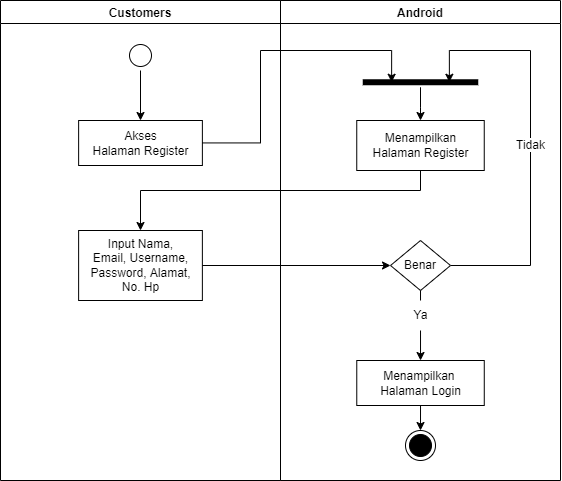

The diagram above was exported from draw.io. Its source (the exported page's mxGraphModel, read from the mxfile embedded in the PNG):
<mxGraphModel dx="1240" dy="561" grid="1" gridSize="10" guides="1" tooltips="1" connect="1" arrows="1" fold="1" page="1" pageScale="1" pageWidth="827" pageHeight="1169" math="0" shadow="0">
  <root>
    <mxCell id="0" />
    <mxCell id="1" parent="0" />
    <mxCell id="HVNwEC6Tw6Rhg2a_XMzp-1" value="Android" style="swimlane;fillColor=none;" parent="1" vertex="1">
      <mxGeometry x="450" y="170" width="280" height="480" as="geometry" />
    </mxCell>
    <mxCell id="HVNwEC6Tw6Rhg2a_XMzp-2" value="Menampilkan&lt;br&gt;Halaman Register" style="html=1;strokeColor=#000000;fillColor=default;" parent="HVNwEC6Tw6Rhg2a_XMzp-1" vertex="1">
      <mxGeometry x="76.25" y="120" width="127.5" height="50" as="geometry" />
    </mxCell>
    <mxCell id="HVNwEC6Tw6Rhg2a_XMzp-3" value="" style="ellipse;html=1;shape=endState;fillColor=#000000;strokeColor=#000000;" parent="HVNwEC6Tw6Rhg2a_XMzp-1" vertex="1">
      <mxGeometry x="125" y="430" width="30" height="30" as="geometry" />
    </mxCell>
    <mxCell id="HVNwEC6Tw6Rhg2a_XMzp-4" style="edgeStyle=orthogonalEdgeStyle;rounded=0;orthogonalLoop=1;jettySize=auto;html=1;exitX=0.5;exitY=1;exitDx=0;exitDy=0;entryX=0.5;entryY=0;entryDx=0;entryDy=0;" parent="HVNwEC6Tw6Rhg2a_XMzp-1" source="HVNwEC6Tw6Rhg2a_XMzp-5" target="HVNwEC6Tw6Rhg2a_XMzp-3" edge="1">
      <mxGeometry relative="1" as="geometry" />
    </mxCell>
    <mxCell id="HVNwEC6Tw6Rhg2a_XMzp-5" value="Menampilkan &lt;br&gt;Halaman Login" style="html=1;strokeColor=#000000;fillColor=default;" parent="HVNwEC6Tw6Rhg2a_XMzp-1" vertex="1">
      <mxGeometry x="76.27000000000001" y="360" width="127.5" height="45" as="geometry" />
    </mxCell>
    <mxCell id="HVNwEC6Tw6Rhg2a_XMzp-6" style="edgeStyle=orthogonalEdgeStyle;rounded=0;orthogonalLoop=1;jettySize=auto;html=1;" parent="HVNwEC6Tw6Rhg2a_XMzp-1" source="HVNwEC6Tw6Rhg2a_XMzp-7" target="HVNwEC6Tw6Rhg2a_XMzp-2" edge="1">
      <mxGeometry relative="1" as="geometry" />
    </mxCell>
    <mxCell id="HVNwEC6Tw6Rhg2a_XMzp-7" value="" style="shape=line;html=1;strokeWidth=6;strokeColor=#000000;rotation=-90;direction=south;" parent="HVNwEC6Tw6Rhg2a_XMzp-1" vertex="1">
      <mxGeometry x="135" y="24" width="10" height="115.5" as="geometry" />
    </mxCell>
    <mxCell id="HVNwEC6Tw6Rhg2a_XMzp-8" style="edgeStyle=orthogonalEdgeStyle;rounded=0;orthogonalLoop=1;jettySize=auto;html=1;entryX=0.75;entryY=0.5;entryDx=0;entryDy=0;entryPerimeter=0;exitX=1;exitY=0.5;exitDx=0;exitDy=0;" parent="HVNwEC6Tw6Rhg2a_XMzp-1" source="HVNwEC6Tw6Rhg2a_XMzp-10" target="HVNwEC6Tw6Rhg2a_XMzp-7" edge="1">
      <mxGeometry relative="1" as="geometry">
        <Array as="points">
          <mxPoint x="250" y="265" />
          <mxPoint x="250" y="50" />
          <mxPoint x="169" y="50" />
        </Array>
      </mxGeometry>
    </mxCell>
    <mxCell id="HyjKPh1TenvDQOQUqCyZ-1" style="edgeStyle=orthogonalEdgeStyle;rounded=0;orthogonalLoop=1;jettySize=auto;html=1;entryX=0.5;entryY=0;entryDx=0;entryDy=0;startArrow=none;exitX=0.5;exitY=1;exitDx=0;exitDy=0;" edge="1" parent="HVNwEC6Tw6Rhg2a_XMzp-1" source="HyjKPh1TenvDQOQUqCyZ-3" target="HVNwEC6Tw6Rhg2a_XMzp-5">
      <mxGeometry relative="1" as="geometry">
        <mxPoint x="140" y="300" as="sourcePoint" />
      </mxGeometry>
    </mxCell>
    <mxCell id="HVNwEC6Tw6Rhg2a_XMzp-10" value="Benar" style="rhombus;whiteSpace=wrap;html=1;" parent="HVNwEC6Tw6Rhg2a_XMzp-1" vertex="1">
      <mxGeometry x="110.02000000000001" y="240" width="59.99" height="50" as="geometry" />
    </mxCell>
    <mxCell id="HVNwEC6Tw6Rhg2a_XMzp-13" value="&lt;span style=&quot;background-color: rgb(255, 255, 255);&quot;&gt;Tidak&lt;/span&gt;" style="text;html=1;align=center;verticalAlign=middle;resizable=0;points=[];autosize=1;strokeColor=none;fillColor=none;" parent="HVNwEC6Tw6Rhg2a_XMzp-1" vertex="1">
      <mxGeometry x="225" y="130" width="50" height="30" as="geometry" />
    </mxCell>
    <mxCell id="HyjKPh1TenvDQOQUqCyZ-3" value="&lt;span style=&quot;background-color: rgb(255, 255, 255);&quot;&gt;Ya&lt;/span&gt;" style="text;html=1;align=center;verticalAlign=middle;resizable=0;points=[];autosize=1;strokeColor=none;fillColor=none;" vertex="1" parent="HVNwEC6Tw6Rhg2a_XMzp-1">
      <mxGeometry x="120.01999999999998" y="300" width="40" height="30" as="geometry" />
    </mxCell>
    <mxCell id="HyjKPh1TenvDQOQUqCyZ-4" value="" style="edgeStyle=orthogonalEdgeStyle;rounded=0;orthogonalLoop=1;jettySize=auto;html=1;entryX=0.5;entryY=0;entryDx=0;entryDy=0;startArrow=none;exitX=0.5;exitY=1;exitDx=0;exitDy=0;endArrow=none;" edge="1" parent="HVNwEC6Tw6Rhg2a_XMzp-1" source="HVNwEC6Tw6Rhg2a_XMzp-10" target="HyjKPh1TenvDQOQUqCyZ-3">
      <mxGeometry relative="1" as="geometry">
        <mxPoint x="590.0150000000001" y="460" as="sourcePoint" />
        <mxPoint x="590.02" y="530" as="targetPoint" />
      </mxGeometry>
    </mxCell>
    <mxCell id="HVNwEC6Tw6Rhg2a_XMzp-14" value="Customers" style="swimlane;fillColor=none;startSize=23;" parent="1" vertex="1">
      <mxGeometry x="170" y="170" width="280" height="480" as="geometry" />
    </mxCell>
    <mxCell id="HVNwEC6Tw6Rhg2a_XMzp-15" style="edgeStyle=orthogonalEdgeStyle;rounded=0;orthogonalLoop=1;jettySize=auto;html=1;" parent="HVNwEC6Tw6Rhg2a_XMzp-14" source="HVNwEC6Tw6Rhg2a_XMzp-16" target="HVNwEC6Tw6Rhg2a_XMzp-17" edge="1">
      <mxGeometry relative="1" as="geometry" />
    </mxCell>
    <mxCell id="HVNwEC6Tw6Rhg2a_XMzp-16" value="" style="ellipse;html=1;shape=startState;fillColor=default;strokeColor=#000000;" parent="HVNwEC6Tw6Rhg2a_XMzp-14" vertex="1">
      <mxGeometry x="125" y="40" width="30" height="30" as="geometry" />
    </mxCell>
    <mxCell id="HVNwEC6Tw6Rhg2a_XMzp-17" value="Akses&lt;br&gt;Halaman Register" style="html=1;strokeColor=#000000;fillColor=default;" parent="HVNwEC6Tw6Rhg2a_XMzp-14" vertex="1">
      <mxGeometry x="78.13" y="120" width="123.75" height="45" as="geometry" />
    </mxCell>
    <mxCell id="HVNwEC6Tw6Rhg2a_XMzp-18" value="Input Nama,&lt;br&gt;Email, Username,&lt;br&gt;Password, Alamat,&lt;br&gt;No. Hp" style="html=1;strokeColor=#000000;fillColor=default;" parent="HVNwEC6Tw6Rhg2a_XMzp-14" vertex="1">
      <mxGeometry x="78.12" y="230" width="123.75" height="70" as="geometry" />
    </mxCell>
    <mxCell id="HVNwEC6Tw6Rhg2a_XMzp-19" style="edgeStyle=orthogonalEdgeStyle;rounded=0;orthogonalLoop=1;jettySize=auto;html=1;entryX=0.5;entryY=0;entryDx=0;entryDy=0;" parent="1" source="HVNwEC6Tw6Rhg2a_XMzp-2" target="HVNwEC6Tw6Rhg2a_XMzp-18" edge="1">
      <mxGeometry relative="1" as="geometry">
        <Array as="points">
          <mxPoint x="590" y="360" />
          <mxPoint x="310" y="360" />
        </Array>
      </mxGeometry>
    </mxCell>
    <mxCell id="HVNwEC6Tw6Rhg2a_XMzp-20" style="edgeStyle=orthogonalEdgeStyle;rounded=0;orthogonalLoop=1;jettySize=auto;html=1;entryX=0.25;entryY=0.5;entryDx=0;entryDy=0;entryPerimeter=0;" parent="1" source="HVNwEC6Tw6Rhg2a_XMzp-17" target="HVNwEC6Tw6Rhg2a_XMzp-7" edge="1">
      <mxGeometry relative="1" as="geometry">
        <Array as="points">
          <mxPoint x="430" y="312" />
          <mxPoint x="430" y="220" />
          <mxPoint x="561" y="220" />
        </Array>
      </mxGeometry>
    </mxCell>
    <mxCell id="HVNwEC6Tw6Rhg2a_XMzp-21" style="edgeStyle=orthogonalEdgeStyle;rounded=0;orthogonalLoop=1;jettySize=auto;html=1;entryX=0;entryY=0.5;entryDx=0;entryDy=0;" parent="1" source="HVNwEC6Tw6Rhg2a_XMzp-18" target="HVNwEC6Tw6Rhg2a_XMzp-10" edge="1">
      <mxGeometry relative="1" as="geometry" />
    </mxCell>
  </root>
</mxGraphModel>